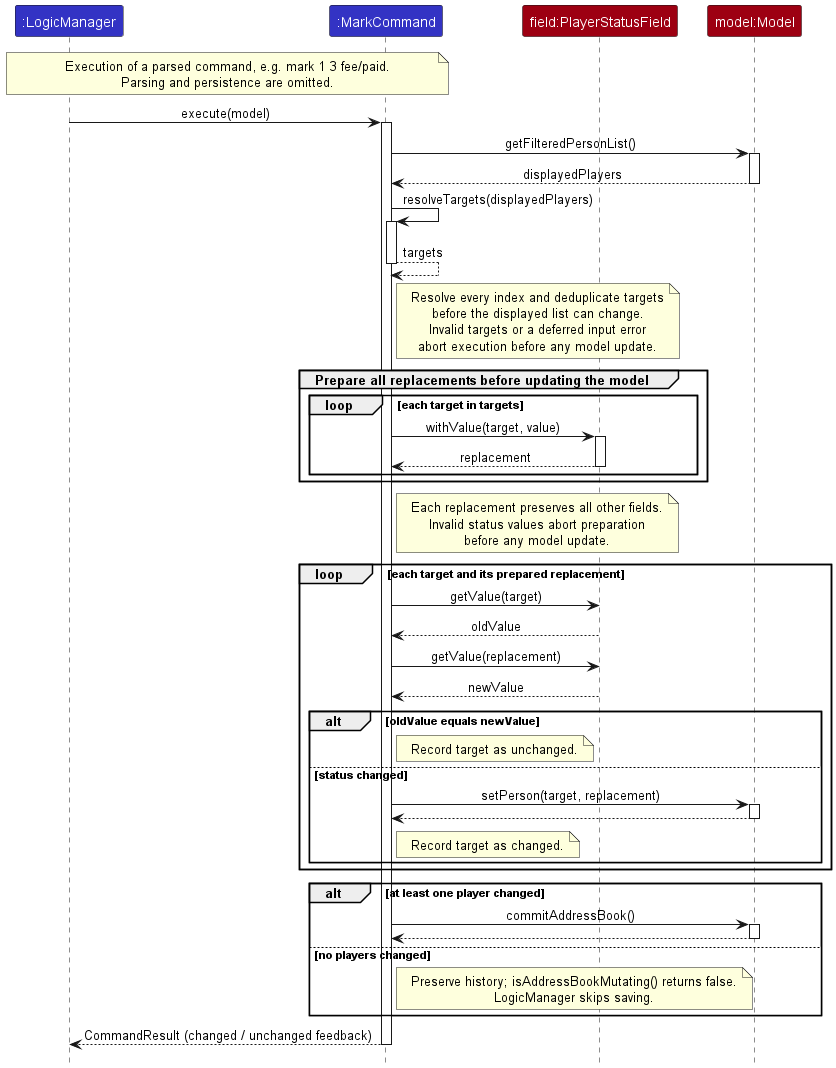

The diagram above was rendered by PlantUML. Its source (embedded in the PNG):
@startuml
!include style.puml
skinparam ArrowFontStyle plain

participant ":LogicManager" as LogicManager LOGIC_COLOR
participant ":MarkCommand" as MarkCommand LOGIC_COLOR
participant "field:PlayerStatusField" as Field MODEL_COLOR
participant "model:Model" as Model MODEL_COLOR

note over LogicManager, MarkCommand
  Execution of a parsed command, e.g. mark 1 3 fee/paid.
  Parsing and persistence are omitted.
end note

LogicManager -> MarkCommand : execute(model)
activate MarkCommand
MarkCommand -> Model : getFilteredPersonList()
activate Model
Model --> MarkCommand : displayedPlayers
deactivate Model

MarkCommand -> MarkCommand : resolveTargets(displayedPlayers)
activate MarkCommand
MarkCommand --> MarkCommand : targets
deactivate MarkCommand
note right of MarkCommand
  Resolve every index and deduplicate targets
  before the displayed list can change.
  Invalid targets or a deferred input error
  abort execution before any model update.
end note

group Prepare all replacements before updating the model
    loop each target in targets
        MarkCommand -> Field : withValue(target, value)
        activate Field
        Field --> MarkCommand : replacement
        deactivate Field
    end
end
note right of MarkCommand
  Each replacement preserves all other fields.
  Invalid status values abort preparation
  before any model update.
end note

loop each target and its prepared replacement
    MarkCommand -> Field : getValue(target)
    Field --> MarkCommand : oldValue
    MarkCommand -> Field : getValue(replacement)
    Field --> MarkCommand : newValue
    alt oldValue equals newValue
        note right of MarkCommand : Record target as unchanged.
    else status changed
        MarkCommand -> Model : setPerson(target, replacement)
        activate Model
        Model --> MarkCommand
        deactivate Model
        note right of MarkCommand : Record target as changed.
    end
end

alt at least one player changed
    MarkCommand -> Model : commitAddressBook()
    activate Model
    Model --> MarkCommand
    deactivate Model
else no players changed
    note right of MarkCommand
      Preserve history; isAddressBookMutating() returns false.
      LogicManager skips saving.
    end note
end

MarkCommand --> LogicManager : CommandResult (changed / unchanged feedback)
deactivate MarkCommand
@enduml